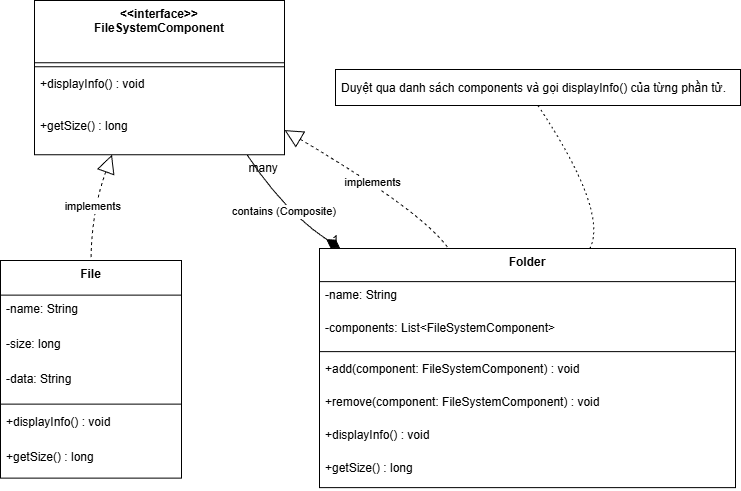

The diagram above was exported from draw.io. Its source (the exported page's mxGraphModel, read from the mxfile embedded in the PNG):
<mxGraphModel dx="1426" dy="841" grid="1" gridSize="10" guides="1" tooltips="1" connect="1" arrows="1" fold="1" page="1" pageScale="1" pageWidth="2339" pageHeight="3300" math="0" shadow="0">
  <root>
    <mxCell id="0" />
    <mxCell id="1" parent="0" />
    <mxCell id="1MHdRTIHNi1mXxHMGpsN-1" parent="1" style="swimlane;fontStyle=1;align=center;verticalAlign=top;childLayout=stackLayout;horizontal=1;startSize=62.25;horizontalStack=0;resizeParent=1;resizeParentMax=0;resizeLast=0;collapsible=0;marginBottom=0;" value="&lt;&lt;interface&gt;&gt;&#10;FileSystemComponent" vertex="1">
      <mxGeometry height="154.25" width="250" x="54" y="20" as="geometry" />
    </mxCell>
    <mxCell id="1MHdRTIHNi1mXxHMGpsN-2" parent="1MHdRTIHNi1mXxHMGpsN-1" style="line;strokeWidth=1;fillColor=none;align=left;verticalAlign=middle;spacingTop=-1;spacingLeft=3;spacingRight=3;rotatable=0;labelPosition=right;points=[];portConstraint=eastwest;strokeColor=inherit;" vertex="1">
      <mxGeometry height="8" width="250" y="62.25" as="geometry" />
    </mxCell>
    <mxCell id="1MHdRTIHNi1mXxHMGpsN-3" parent="1MHdRTIHNi1mXxHMGpsN-1" style="text;strokeColor=none;fillColor=none;align=left;verticalAlign=top;spacingLeft=4;spacingRight=4;overflow=hidden;rotatable=0;points=[[0,0.5],[1,0.5]];portConstraint=eastwest;" value="+displayInfo() : void" vertex="1">
      <mxGeometry height="42" width="250" y="70.25" as="geometry" />
    </mxCell>
    <mxCell id="1MHdRTIHNi1mXxHMGpsN-4" parent="1MHdRTIHNi1mXxHMGpsN-1" style="text;strokeColor=none;fillColor=none;align=left;verticalAlign=top;spacingLeft=4;spacingRight=4;overflow=hidden;rotatable=0;points=[[0,0.5],[1,0.5]];portConstraint=eastwest;" value="+getSize() : long" vertex="1">
      <mxGeometry height="42" width="250" y="112.25" as="geometry" />
    </mxCell>
    <mxCell id="1MHdRTIHNi1mXxHMGpsN-5" parent="1" style="swimlane;fontStyle=1;align=center;verticalAlign=top;childLayout=stackLayout;horizontal=1;startSize=34.666666666666664;horizontalStack=0;resizeParent=1;resizeParentMax=0;resizeLast=0;collapsible=0;marginBottom=0;" value="File" vertex="1">
      <mxGeometry height="217.66666666666666" width="181" x="20" y="280" as="geometry" />
    </mxCell>
    <mxCell id="1MHdRTIHNi1mXxHMGpsN-6" parent="1MHdRTIHNi1mXxHMGpsN-5" style="text;strokeColor=none;fillColor=none;align=left;verticalAlign=top;spacingLeft=4;spacingRight=4;overflow=hidden;rotatable=0;points=[[0,0.5],[1,0.5]];portConstraint=eastwest;" value="-name: String" vertex="1">
      <mxGeometry height="35" width="181" y="34.666666666666664" as="geometry" />
    </mxCell>
    <mxCell id="1MHdRTIHNi1mXxHMGpsN-7" parent="1MHdRTIHNi1mXxHMGpsN-5" style="text;strokeColor=none;fillColor=none;align=left;verticalAlign=top;spacingLeft=4;spacingRight=4;overflow=hidden;rotatable=0;points=[[0,0.5],[1,0.5]];portConstraint=eastwest;" value="-size: long" vertex="1">
      <mxGeometry height="35" width="181" y="69.66666666666666" as="geometry" />
    </mxCell>
    <mxCell id="1MHdRTIHNi1mXxHMGpsN-8" parent="1MHdRTIHNi1mXxHMGpsN-5" style="text;strokeColor=none;fillColor=none;align=left;verticalAlign=top;spacingLeft=4;spacingRight=4;overflow=hidden;rotatable=0;points=[[0,0.5],[1,0.5]];portConstraint=eastwest;" value="-data: String" vertex="1">
      <mxGeometry height="35" width="181" y="104.66666666666666" as="geometry" />
    </mxCell>
    <mxCell id="1MHdRTIHNi1mXxHMGpsN-9" parent="1MHdRTIHNi1mXxHMGpsN-5" style="line;strokeWidth=1;fillColor=none;align=left;verticalAlign=middle;spacingTop=-1;spacingLeft=3;spacingRight=3;rotatable=0;labelPosition=right;points=[];portConstraint=eastwest;strokeColor=inherit;" vertex="1">
      <mxGeometry height="8" width="181" y="139.66666666666666" as="geometry" />
    </mxCell>
    <mxCell id="1MHdRTIHNi1mXxHMGpsN-10" parent="1MHdRTIHNi1mXxHMGpsN-5" style="text;strokeColor=none;fillColor=none;align=left;verticalAlign=top;spacingLeft=4;spacingRight=4;overflow=hidden;rotatable=0;points=[[0,0.5],[1,0.5]];portConstraint=eastwest;" value="+displayInfo() : void" vertex="1">
      <mxGeometry height="35" width="181" y="147.66666666666666" as="geometry" />
    </mxCell>
    <mxCell id="1MHdRTIHNi1mXxHMGpsN-11" parent="1MHdRTIHNi1mXxHMGpsN-5" style="text;strokeColor=none;fillColor=none;align=left;verticalAlign=top;spacingLeft=4;spacingRight=4;overflow=hidden;rotatable=0;points=[[0,0.5],[1,0.5]];portConstraint=eastwest;" value="+getSize() : long" vertex="1">
      <mxGeometry height="35" width="181" y="182.66666666666666" as="geometry" />
    </mxCell>
    <mxCell id="1MHdRTIHNi1mXxHMGpsN-12" parent="1" style="swimlane;fontStyle=1;align=center;verticalAlign=top;childLayout=stackLayout;horizontal=1;startSize=33.142857142857146;horizontalStack=0;resizeParent=1;resizeParentMax=0;resizeLast=0;collapsible=0;marginBottom=0;" value="Folder" vertex="1">
      <mxGeometry height="239.14285714285714" width="416" x="339" y="268" as="geometry" />
    </mxCell>
    <mxCell id="1MHdRTIHNi1mXxHMGpsN-13" parent="1MHdRTIHNi1mXxHMGpsN-12" style="text;strokeColor=none;fillColor=none;align=left;verticalAlign=top;spacingLeft=4;spacingRight=4;overflow=hidden;rotatable=0;points=[[0,0.5],[1,0.5]];portConstraint=eastwest;" value="-name: String" vertex="1">
      <mxGeometry height="33" width="416" y="33.142857142857146" as="geometry" />
    </mxCell>
    <mxCell id="1MHdRTIHNi1mXxHMGpsN-14" parent="1MHdRTIHNi1mXxHMGpsN-12" style="text;strokeColor=none;fillColor=none;align=left;verticalAlign=top;spacingLeft=4;spacingRight=4;overflow=hidden;rotatable=0;points=[[0,0.5],[1,0.5]];portConstraint=eastwest;" value="-components: List&lt;FileSystemComponent&gt;" vertex="1">
      <mxGeometry height="33" width="416" y="66.14285714285714" as="geometry" />
    </mxCell>
    <mxCell id="1MHdRTIHNi1mXxHMGpsN-15" parent="1MHdRTIHNi1mXxHMGpsN-12" style="line;strokeWidth=1;fillColor=none;align=left;verticalAlign=middle;spacingTop=-1;spacingLeft=3;spacingRight=3;rotatable=0;labelPosition=right;points=[];portConstraint=eastwest;strokeColor=inherit;" vertex="1">
      <mxGeometry height="8" width="416" y="99.14285714285714" as="geometry" />
    </mxCell>
    <mxCell id="1MHdRTIHNi1mXxHMGpsN-16" parent="1MHdRTIHNi1mXxHMGpsN-12" style="text;strokeColor=none;fillColor=none;align=left;verticalAlign=top;spacingLeft=4;spacingRight=4;overflow=hidden;rotatable=0;points=[[0,0.5],[1,0.5]];portConstraint=eastwest;" value="+add(component: FileSystemComponent) : void" vertex="1">
      <mxGeometry height="33" width="416" y="107.14285714285714" as="geometry" />
    </mxCell>
    <mxCell id="1MHdRTIHNi1mXxHMGpsN-17" parent="1MHdRTIHNi1mXxHMGpsN-12" style="text;strokeColor=none;fillColor=none;align=left;verticalAlign=top;spacingLeft=4;spacingRight=4;overflow=hidden;rotatable=0;points=[[0,0.5],[1,0.5]];portConstraint=eastwest;" value="+remove(component: FileSystemComponent) : void" vertex="1">
      <mxGeometry height="33" width="416" y="140.14285714285714" as="geometry" />
    </mxCell>
    <mxCell id="1MHdRTIHNi1mXxHMGpsN-18" parent="1MHdRTIHNi1mXxHMGpsN-12" style="text;strokeColor=none;fillColor=none;align=left;verticalAlign=top;spacingLeft=4;spacingRight=4;overflow=hidden;rotatable=0;points=[[0,0.5],[1,0.5]];portConstraint=eastwest;" value="+displayInfo() : void" vertex="1">
      <mxGeometry height="33" width="416" y="173.14285714285714" as="geometry" />
    </mxCell>
    <mxCell id="1MHdRTIHNi1mXxHMGpsN-19" parent="1MHdRTIHNi1mXxHMGpsN-12" style="text;strokeColor=none;fillColor=none;align=left;verticalAlign=top;spacingLeft=4;spacingRight=4;overflow=hidden;rotatable=0;points=[[0,0.5],[1,0.5]];portConstraint=eastwest;" value="+getSize() : long" vertex="1">
      <mxGeometry height="33" width="416" y="206.14285714285714" as="geometry" />
    </mxCell>
    <mxCell id="1MHdRTIHNi1mXxHMGpsN-20" parent="1" style="align=left;spacingLeft=4;" value="Duyệt qua danh sách components và gọi displayInfo() của từng phần tử." vertex="1">
      <mxGeometry height="36" width="405" x="355" y="89" as="geometry" />
    </mxCell>
    <mxCell id="1MHdRTIHNi1mXxHMGpsN-21" edge="1" parent="1" source="1MHdRTIHNi1mXxHMGpsN-20" style="curved=1;dashed=1;dashPattern=2 3;startArrow=none;endArrow=none;exitX=0.5;exitY=1;entryX=0.65;entryY=0;rounded=0;" target="1MHdRTIHNi1mXxHMGpsN-12" value="">
      <mxGeometry relative="1" as="geometry">
        <Array as="points">
          <mxPoint x="628" y="231" />
        </Array>
      </mxGeometry>
    </mxCell>
    <mxCell id="1MHdRTIHNi1mXxHMGpsN-22" edge="1" parent="1" source="1MHdRTIHNi1mXxHMGpsN-1" style="curved=1;dashed=1;startArrow=block;startSize=16;startFill=0;endArrow=none;exitX=0.31;exitY=1;entryX=0.5;entryY=0;rounded=0;" target="1MHdRTIHNi1mXxHMGpsN-5" value="implements">
      <mxGeometry relative="1" as="geometry">
        <Array as="points">
          <mxPoint x="111" y="231" />
        </Array>
      </mxGeometry>
    </mxCell>
    <mxCell id="1MHdRTIHNi1mXxHMGpsN-23" edge="1" parent="1" source="1MHdRTIHNi1mXxHMGpsN-1" style="curved=1;dashed=1;startArrow=block;startSize=16;startFill=0;endArrow=none;exitX=1;exitY=0.84;entryX=0.31;entryY=0;rounded=0;" target="1MHdRTIHNi1mXxHMGpsN-12" value="implements">
      <mxGeometry relative="1" as="geometry">
        <Array as="points">
          <mxPoint x="442" y="231" />
        </Array>
      </mxGeometry>
    </mxCell>
    <mxCell id="1MHdRTIHNi1mXxHMGpsN-24" edge="1" parent="1" source="1MHdRTIHNi1mXxHMGpsN-12" style="curved=1;startArrow=diamondThin;startSize=14;startFill=1;endArrow=none;exitX=0.05;exitY=0;entryX=0.85;entryY=1;rounded=0;" target="1MHdRTIHNi1mXxHMGpsN-1" value="contains (Composite)">
      <mxGeometry relative="1" as="geometry">
        <Array as="points">
          <mxPoint x="304" y="231" />
        </Array>
      </mxGeometry>
    </mxCell>
    <mxCell id="1MHdRTIHNi1mXxHMGpsN-25" parent="1MHdRTIHNi1mXxHMGpsN-24" style="edgeLabel;resizable=0;labelBackgroundColor=none;fontSize=12;align=right;verticalAlign=bottom;" value="1" vertex="1">
      <mxGeometry relative="1" x="-1" as="geometry" />
    </mxCell>
    <mxCell id="1MHdRTIHNi1mXxHMGpsN-26" parent="1MHdRTIHNi1mXxHMGpsN-24" style="edgeLabel;resizable=0;labelBackgroundColor=none;fontSize=12;align=left;verticalAlign=top;" value="many" vertex="1">
      <mxGeometry relative="1" x="1" as="geometry" />
    </mxCell>
  </root>
</mxGraphModel>